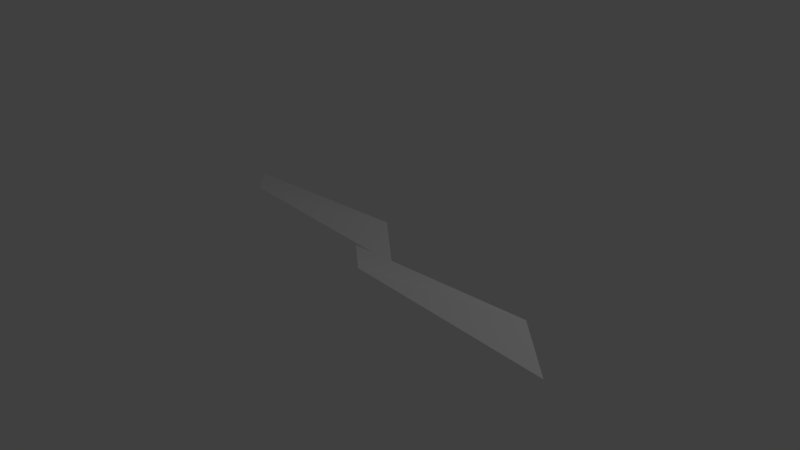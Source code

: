 # Source: dronePropeller.blend  (saved by Blender 2.76.0; exported with 4.5.12 LTS)
import bpy
from mathutils import Matrix  # noqa: F401  (used for matrix-valued properties, if any)

bpy.ops.wm.read_factory_settings(use_empty=True)
scene = bpy.context.scene
scene.name = 'Scene'

# ---- collections
col_collection_1 = bpy.data.collections.new('Collection 1'); scene.collection.children.link(col_collection_1)

# ---- world
world_world = bpy.data.worlds.new('World'); scene.world = world_world
world_world.color = (0.05088, 0.05088, 0.05088)
world_world.use_sun_shadow = False
world_world.sun_shadow_jitter_overblur = 0.0
world_world.cycles.sampling_method = 'MANUAL'
world_world.cycles.sample_map_resolution = 256

# ---- cameras
cam_camera = bpy.data.cameras.new('Camera')
cam_camera.clip_end = 100.0
cam_camera.lens = 35.0
cam_camera.sensor_width = 32.0
cam_camera.sensor_height = 18.0
cam_camera.ortho_scale = 7.314
cam_camera.dof.focus_distance = 0.0
cam_camera.dof.aperture_fstop = 128.0

# ---- lights
light_lamp = bpy.data.lights.new('Lamp', 'POINT')
light_lamp.transmission_factor = 0.0
light_lamp.cutoff_distance = 30.0
light_lamp.energy = 100.0
light_lamp.shadow_buffer_clip_start = 1.001
light_lamp.shadow_soft_size = 0.1
light_lamp.shadow_maximum_resolution = 0.006
light_lamp.use_absolute_resolution = True
light_lamp.cycles.use_multiple_importance_sampling = False

# ---- meshes
me_plane = bpy.data.meshes.new('Plane')
me_plane.from_pydata([(-2.5, -0.00355, 0.1454), (0.3465, -0.00355, 0.001899), (-3.186, 0.5457, 0.001899), (-0.3392, 0.5457, 0.1454), (0.3463, -0.5572, 0.1499), (3.193, -0.5572, 0.006392), (-0.3394, -0.007906, 0.006392), (2.508, -0.007906, 0.1499)], [], [(0, 1, 3), (4, 5, 7), (2, 0, 3), (6, 4, 7)])
me_plane.use_remesh_preserve_volume = False
me_plane.use_remesh_preserve_attributes = False
me_plane.use_mirror_vertex_groups = False
me_plane.update()

# ---- objects
ob_plane = bpy.data.objects.new('Plane', me_plane)
ob_lamp = bpy.data.objects.new('Lamp', light_lamp)
ob_camera = bpy.data.objects.new('Camera', cam_camera)

# ---- transforms, parenting, visibility, modifiers, constraints
ob_plane.location = (0.0, 0.0, 0.0)
ob_plane.lineart.crease_threshold = 0.0
ob_lamp.location = (4.076, 1.005, 5.904)
ob_lamp.rotation_euler = (0.6503, 0.05522, 1.866)
ob_lamp.lock_rotations_4d = False
ob_lamp.empty_display_type = 'ARROWS'
ob_lamp.color = (0.0, 0.0, 0.0, 0.0)
ob_lamp.lineart.crease_threshold = 0.0
ob_camera.location = (7.481, -6.508, 5.344)
ob_camera.rotation_euler = (1.109, 0.01082, 0.8149)
ob_camera.lock_rotations_4d = False
ob_camera.empty_display_type = 'ARROWS'
ob_camera.color = (0.0, 0.0, 0.0, 0.0)
ob_camera.display_type = 'WIRE'
ob_camera.lineart.crease_threshold = 0.0

# ---- collection membership
col_collection_1.objects.link(ob_plane)
col_collection_1.objects.link(ob_lamp)
col_collection_1.objects.link(ob_camera)

# ---- scene / render settings (as saved in the file)
scene.camera = ob_camera
scene.frame_start = 1; scene.frame_end = 250; scene.frame_set(1)
scene.render.engine = 'BLENDER_EEVEE_NEXT'
scene.render.resolution_percentage = 50
scene.render.dither_intensity = 0.0
scene.cycles.use_denoising = False
scene.cycles.samples = 10
scene.cycles.sampling_pattern = 'TABULATED_SOBOL'
scene.cycles.light_sampling_threshold = 0.0
scene.cycles.use_adaptive_sampling = False
scene.cycles.use_light_tree = False
scene.cycles.blur_glossy = 0.0
scene.cycles.pixel_filter_type = 'GAUSSIAN'
scene.cycles.sample_clamp_indirect = 0.0
scene.view_settings.view_transform = 'Standard'
bpy.context.view_layer.update()
